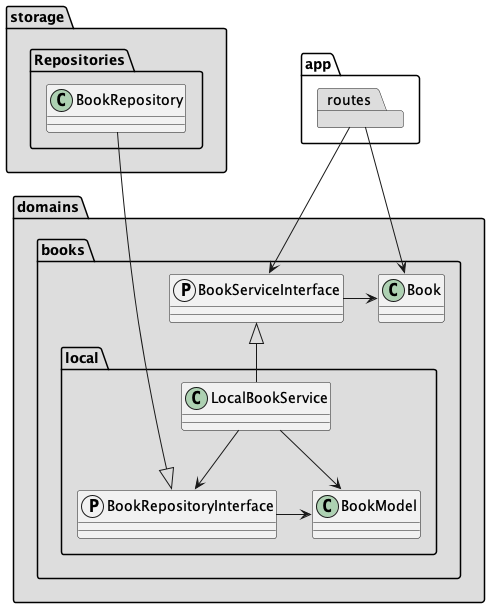

The diagram above was rendered by PlantUML. Its source (embedded in the PNG):
@startuml
allowmixing
skinparam componentStyle uml1

package app {
    package routes #DDDDDD


}

package domains #DDDDDD {
    package books {
        class Book
        protocol BookServiceInterface
        package local {
            class LocalBookService
            protocol BookRepositoryInterface
            class BookModel
        }
    }
}

package storage #DDDDDD {
    package Repositories {
        class BookRepository
    }
}

'links framework - domains
routes --> BookServiceInterface
routes --> Book

'links internal to books domain
LocalBookService -u-|> BookServiceInterface
BookServiceInterface -l-> Book
LocalBookService --> BookModel
LocalBookService --> BookRepositoryInterface
BookRepositoryInterface -l-> BookModel

'links domains - storage
BookRepository ---d-|> BookRepositoryInterface
@enduml